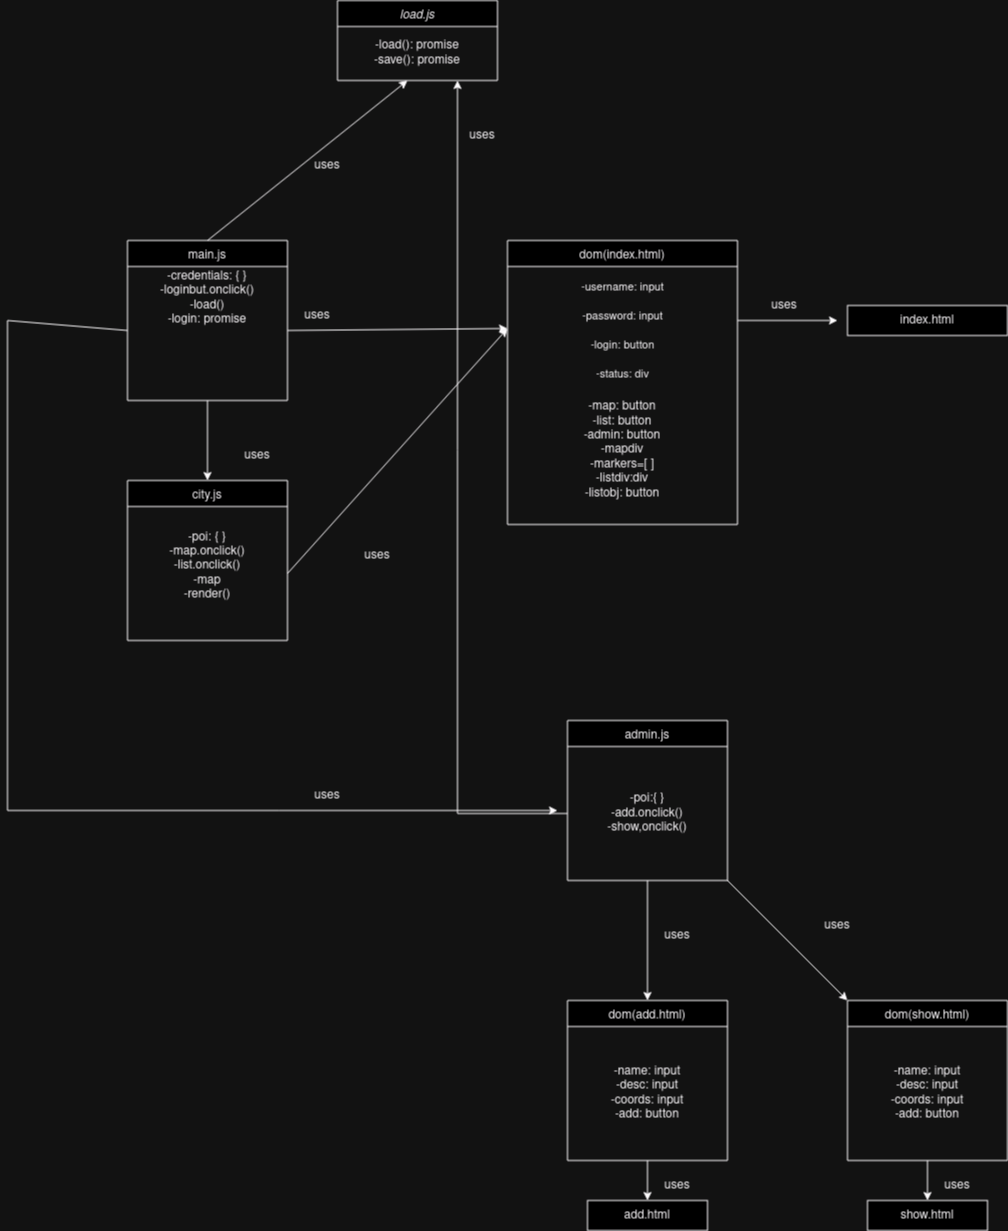

The diagram above was exported from draw.io. Its source (the exported page's mxGraphModel, read from the mxfile embedded in the PNG):
<mxGraphModel dx="1222" dy="630" grid="1" gridSize="10" guides="1" tooltips="1" connect="1" arrows="1" fold="1" page="1" pageScale="1" pageWidth="1654" pageHeight="2336" math="0" shadow="0">
  <root>
    <mxCell id="0" />
    <mxCell id="1" parent="0" />
    <mxCell id="DtwEOke8vEu6d52VTxxM-3" value="main.js" style="swimlane;fontStyle=0;align=center;verticalAlign=top;childLayout=stackLayout;horizontal=1;startSize=26;horizontalStack=0;resizeParent=1;resizeLast=0;collapsible=1;marginBottom=0;rounded=0;shadow=0;strokeWidth=1;" parent="1" vertex="1">
      <mxGeometry x="200" y="280" width="160" height="160" as="geometry">
        <mxRectangle x="130" y="380" width="160" height="26" as="alternateBounds" />
      </mxGeometry>
    </mxCell>
    <mxCell id="DtwEOke8vEu6d52VTxxM-4" value="-credentials: { }&lt;br&gt;-loginbut.onclick()&lt;br&gt;&lt;div&gt;-load()&lt;/div&gt;&lt;div&gt;-login: promise&lt;br&gt;&lt;/div&gt;" style="text;html=1;strokeColor=none;fillColor=none;align=center;verticalAlign=middle;whiteSpace=wrap;rounded=0;" parent="DtwEOke8vEu6d52VTxxM-3" vertex="1">
      <mxGeometry y="26" width="160" height="64" as="geometry" />
    </mxCell>
    <mxCell id="DtwEOke8vEu6d52VTxxM-7" value="" style="endArrow=classic;html=1;rounded=0;exitX=1;exitY=1;exitDx=0;exitDy=0;entryX=0;entryY=0.5;entryDx=0;entryDy=0;" parent="1" source="DtwEOke8vEu6d52VTxxM-4" target="DtwEOke8vEu6d52VTxxM-9" edge="1">
      <mxGeometry width="50" height="50" relative="1" as="geometry">
        <mxPoint x="390" y="460" as="sourcePoint" />
        <mxPoint x="440" y="370" as="targetPoint" />
      </mxGeometry>
    </mxCell>
    <mxCell id="DtwEOke8vEu6d52VTxxM-8" value="dom(index.html)" style="swimlane;fontStyle=0;align=center;verticalAlign=top;childLayout=stackLayout;horizontal=1;startSize=26;horizontalStack=0;resizeParent=1;resizeLast=0;collapsible=1;marginBottom=0;rounded=0;shadow=0;strokeWidth=1;" parent="1" vertex="1">
      <mxGeometry x="580" y="280" width="230" height="284" as="geometry">
        <mxRectangle x="130" y="380" width="160" height="26" as="alternateBounds" />
      </mxGeometry>
    </mxCell>
    <mxCell id="DtwEOke8vEu6d52VTxxM-9" value="&lt;span style=&quot;font-size: 11px;&quot;&gt;-username: input&lt;br&gt;-password: input&lt;br&gt;-login: button&lt;br&gt;-status: div&lt;br&gt;&lt;/span&gt;" style="text;strokeColor=none;fillColor=none;html=1;fontSize=24;fontStyle=0;verticalAlign=middle;align=center;" parent="DtwEOke8vEu6d52VTxxM-8" vertex="1">
      <mxGeometry y="26" width="230" height="124" as="geometry" />
    </mxCell>
    <mxCell id="DtwEOke8vEu6d52VTxxM-27" value="-map: button&lt;br&gt;-list: button&lt;br&gt;&lt;div&gt;-admin: button&lt;/div&gt;&lt;div&gt;-mapdiv&lt;/div&gt;&lt;div&gt;-markers=[ ]&lt;br&gt;&lt;/div&gt;&lt;div&gt;-listdiv:div&lt;br&gt;-listobj: button&lt;br&gt;&lt;br&gt;&lt;/div&gt;" style="text;html=1;strokeColor=none;fillColor=none;align=center;verticalAlign=middle;whiteSpace=wrap;rounded=0;" parent="DtwEOke8vEu6d52VTxxM-8" vertex="1">
      <mxGeometry y="150" width="230" height="134" as="geometry" />
    </mxCell>
    <mxCell id="DtwEOke8vEu6d52VTxxM-10" value="uses" style="text;html=1;strokeColor=none;fillColor=none;align=center;verticalAlign=middle;whiteSpace=wrap;rounded=0;" parent="1" vertex="1">
      <mxGeometry x="360" y="340" width="60" height="30" as="geometry" />
    </mxCell>
    <mxCell id="DtwEOke8vEu6d52VTxxM-11" value="uses" style="text;html=1;strokeColor=none;fillColor=none;align=center;verticalAlign=middle;whiteSpace=wrap;rounded=0;" parent="1" vertex="1">
      <mxGeometry x="827" y="330" width="60" height="30" as="geometry" />
    </mxCell>
    <mxCell id="DtwEOke8vEu6d52VTxxM-12" value="" style="rounded=0;whiteSpace=wrap;html=1;" parent="1" vertex="1">
      <mxGeometry x="920" y="345" width="160" height="30" as="geometry" />
    </mxCell>
    <mxCell id="DtwEOke8vEu6d52VTxxM-13" value="index.html" style="text;html=1;strokeColor=none;fillColor=none;align=center;verticalAlign=middle;whiteSpace=wrap;rounded=0;" parent="1" vertex="1">
      <mxGeometry x="940" y="345" width="120" height="30" as="geometry" />
    </mxCell>
    <mxCell id="DtwEOke8vEu6d52VTxxM-14" value="" style="endArrow=classic;html=1;rounded=0;" parent="1" edge="1">
      <mxGeometry width="50" height="50" relative="1" as="geometry">
        <mxPoint x="810" y="360" as="sourcePoint" />
        <mxPoint x="910" y="360" as="targetPoint" />
      </mxGeometry>
    </mxCell>
    <mxCell id="DtwEOke8vEu6d52VTxxM-15" value="" style="endArrow=classic;html=1;rounded=0;exitX=0.5;exitY=1;exitDx=0;exitDy=0;" parent="1" source="DtwEOke8vEu6d52VTxxM-3" edge="1">
      <mxGeometry width="50" height="50" relative="1" as="geometry">
        <mxPoint x="380" y="380" as="sourcePoint" />
        <mxPoint x="280" y="520" as="targetPoint" />
      </mxGeometry>
    </mxCell>
    <mxCell id="DtwEOke8vEu6d52VTxxM-16" value="city.js" style="swimlane;fontStyle=0;align=center;verticalAlign=top;childLayout=stackLayout;horizontal=1;startSize=26;horizontalStack=0;resizeParent=1;resizeLast=0;collapsible=1;marginBottom=0;rounded=0;shadow=0;strokeWidth=1;" parent="1" vertex="1">
      <mxGeometry x="200" y="520" width="160" height="160" as="geometry">
        <mxRectangle x="130" y="380" width="160" height="26" as="alternateBounds" />
      </mxGeometry>
    </mxCell>
    <mxCell id="DtwEOke8vEu6d52VTxxM-19" value="-poi: { }&lt;br&gt;-map.onclick()&lt;br&gt;&lt;div&gt;-list.onclick()&lt;/div&gt;&lt;div&gt;-map&lt;/div&gt;&lt;div&gt;-render()&lt;br&gt;&lt;/div&gt;&lt;div&gt;&lt;br&gt;&lt;/div&gt;" style="text;html=1;strokeColor=none;fillColor=none;align=center;verticalAlign=middle;whiteSpace=wrap;rounded=0;" parent="DtwEOke8vEu6d52VTxxM-16" vertex="1">
      <mxGeometry y="26" width="160" height="134" as="geometry" />
    </mxCell>
    <mxCell id="DtwEOke8vEu6d52VTxxM-20" value="uses" style="text;html=1;strokeColor=none;fillColor=none;align=center;verticalAlign=middle;whiteSpace=wrap;rounded=0;" parent="1" vertex="1">
      <mxGeometry x="420" y="580" width="60" height="30" as="geometry" />
    </mxCell>
    <mxCell id="DtwEOke8vEu6d52VTxxM-25" value="" style="endArrow=classic;html=1;rounded=0;exitX=1;exitY=0.5;exitDx=0;exitDy=0;entryX=0;entryY=0.5;entryDx=0;entryDy=0;" parent="1" source="DtwEOke8vEu6d52VTxxM-19" target="DtwEOke8vEu6d52VTxxM-9" edge="1">
      <mxGeometry width="50" height="50" relative="1" as="geometry">
        <mxPoint x="380" y="620" as="sourcePoint" />
        <mxPoint x="680" y="613" as="targetPoint" />
      </mxGeometry>
    </mxCell>
    <mxCell id="DtwEOke8vEu6d52VTxxM-46" value="uses" style="text;html=1;strokeColor=none;fillColor=none;align=center;verticalAlign=middle;whiteSpace=wrap;rounded=0;" parent="1" vertex="1">
      <mxGeometry x="300" y="480" width="60" height="30" as="geometry" />
    </mxCell>
    <mxCell id="DtwEOke8vEu6d52VTxxM-48" value="admin.js" style="swimlane;fontStyle=0;align=center;verticalAlign=top;childLayout=stackLayout;horizontal=1;startSize=26;horizontalStack=0;resizeParent=1;resizeLast=0;collapsible=1;marginBottom=0;rounded=0;shadow=0;strokeWidth=1;" parent="1" vertex="1">
      <mxGeometry x="640" y="760" width="160" height="160" as="geometry">
        <mxRectangle x="130" y="380" width="160" height="26" as="alternateBounds" />
      </mxGeometry>
    </mxCell>
    <mxCell id="DtwEOke8vEu6d52VTxxM-49" value="-poi:{ }&lt;br&gt;-add.onclick()&lt;br&gt;-show,onclick()" style="text;html=1;strokeColor=none;fillColor=none;align=center;verticalAlign=middle;whiteSpace=wrap;rounded=0;" parent="DtwEOke8vEu6d52VTxxM-48" vertex="1">
      <mxGeometry y="26" width="160" height="134" as="geometry" />
    </mxCell>
    <mxCell id="DtwEOke8vEu6d52VTxxM-50" value="" style="endArrow=classic;html=1;rounded=0;exitX=0.5;exitY=1;exitDx=0;exitDy=0;" parent="1" source="DtwEOke8vEu6d52VTxxM-48" edge="1">
      <mxGeometry width="50" height="50" relative="1" as="geometry">
        <mxPoint x="530" y="1080" as="sourcePoint" />
        <mxPoint x="720" y="1040" as="targetPoint" />
      </mxGeometry>
    </mxCell>
    <mxCell id="DtwEOke8vEu6d52VTxxM-51" value="" style="endArrow=classic;html=1;rounded=0;exitX=1;exitY=1;exitDx=0;exitDy=0;" parent="1" source="DtwEOke8vEu6d52VTxxM-48" edge="1">
      <mxGeometry width="50" height="50" relative="1" as="geometry">
        <mxPoint x="530" y="980" as="sourcePoint" />
        <mxPoint x="920" y="1040" as="targetPoint" />
      </mxGeometry>
    </mxCell>
    <mxCell id="DtwEOke8vEu6d52VTxxM-52" value="dom(add.html)" style="swimlane;fontStyle=0;align=center;verticalAlign=top;childLayout=stackLayout;horizontal=1;startSize=26;horizontalStack=0;resizeParent=1;resizeLast=0;collapsible=1;marginBottom=0;rounded=0;shadow=0;strokeWidth=1;" parent="1" vertex="1">
      <mxGeometry x="640" y="1040" width="160" height="160" as="geometry">
        <mxRectangle x="130" y="380" width="160" height="26" as="alternateBounds" />
      </mxGeometry>
    </mxCell>
    <mxCell id="DtwEOke8vEu6d52VTxxM-53" value="-name: input&lt;br&gt;-desc: input&lt;br&gt;-coords: input&lt;br&gt;-add: button&lt;br&gt;" style="text;html=1;strokeColor=none;fillColor=none;align=center;verticalAlign=middle;whiteSpace=wrap;rounded=0;" parent="DtwEOke8vEu6d52VTxxM-52" vertex="1">
      <mxGeometry y="26" width="160" height="134" as="geometry" />
    </mxCell>
    <mxCell id="DtwEOke8vEu6d52VTxxM-54" value="" style="endArrow=classic;html=1;rounded=0;exitX=0.5;exitY=0;exitDx=0;exitDy=0;" parent="1" source="DtwEOke8vEu6d52VTxxM-3" edge="1">
      <mxGeometry width="50" height="50" relative="1" as="geometry">
        <mxPoint x="530" y="260" as="sourcePoint" />
        <mxPoint x="480" y="120" as="targetPoint" />
      </mxGeometry>
    </mxCell>
    <mxCell id="DtwEOke8vEu6d52VTxxM-55" value="load.js" style="swimlane;fontStyle=2;align=center;verticalAlign=top;childLayout=stackLayout;horizontal=1;startSize=26;horizontalStack=0;resizeParent=1;resizeLast=0;collapsible=1;marginBottom=0;rounded=0;shadow=0;strokeWidth=1;" parent="1" vertex="1">
      <mxGeometry x="410" y="40" width="160" height="80" as="geometry">
        <mxRectangle x="230" y="140" width="160" height="26" as="alternateBounds" />
      </mxGeometry>
    </mxCell>
    <mxCell id="DtwEOke8vEu6d52VTxxM-56" value="&lt;div&gt;-load(): promise&lt;/div&gt;&lt;div&gt;-save(): promise&lt;br&gt;&lt;/div&gt;" style="text;html=1;strokeColor=none;fillColor=none;align=center;verticalAlign=middle;whiteSpace=wrap;rounded=0;" parent="DtwEOke8vEu6d52VTxxM-55" vertex="1">
      <mxGeometry y="26" width="160" height="54" as="geometry" />
    </mxCell>
    <mxCell id="DtwEOke8vEu6d52VTxxM-57" value="dom(show.html)" style="swimlane;fontStyle=0;align=center;verticalAlign=top;childLayout=stackLayout;horizontal=1;startSize=26;horizontalStack=0;resizeParent=1;resizeLast=0;collapsible=1;marginBottom=0;rounded=0;shadow=0;strokeWidth=1;" parent="1" vertex="1">
      <mxGeometry x="920" y="1040" width="160" height="160" as="geometry">
        <mxRectangle x="130" y="380" width="160" height="26" as="alternateBounds" />
      </mxGeometry>
    </mxCell>
    <mxCell id="DtwEOke8vEu6d52VTxxM-58" value="-name: input&lt;br&gt;-desc: input&lt;br&gt;-coords: input&lt;br&gt;-add: button&lt;br&gt;" style="text;html=1;strokeColor=none;fillColor=none;align=center;verticalAlign=middle;whiteSpace=wrap;rounded=0;" parent="DtwEOke8vEu6d52VTxxM-57" vertex="1">
      <mxGeometry y="26" width="160" height="134" as="geometry" />
    </mxCell>
    <mxCell id="DtwEOke8vEu6d52VTxxM-59" value="" style="endArrow=classic;html=1;rounded=0;exitX=0.5;exitY=1;exitDx=0;exitDy=0;" parent="1" source="DtwEOke8vEu6d52VTxxM-53" edge="1">
      <mxGeometry width="50" height="50" relative="1" as="geometry">
        <mxPoint x="530" y="1020" as="sourcePoint" />
        <mxPoint x="720" y="1240" as="targetPoint" />
      </mxGeometry>
    </mxCell>
    <mxCell id="DtwEOke8vEu6d52VTxxM-60" value="" style="rounded=0;whiteSpace=wrap;html=1;" parent="1" vertex="1">
      <mxGeometry x="660" y="1240" width="120" height="30" as="geometry" />
    </mxCell>
    <mxCell id="DtwEOke8vEu6d52VTxxM-61" value="add.html" style="text;html=1;strokeColor=none;fillColor=none;align=center;verticalAlign=middle;whiteSpace=wrap;rounded=0;" parent="1" vertex="1">
      <mxGeometry x="690" y="1240" width="60" height="30" as="geometry" />
    </mxCell>
    <mxCell id="DtwEOke8vEu6d52VTxxM-62" value="" style="endArrow=classic;html=1;rounded=0;exitX=0.5;exitY=1;exitDx=0;exitDy=0;" parent="1" source="DtwEOke8vEu6d52VTxxM-58" edge="1">
      <mxGeometry width="50" height="50" relative="1" as="geometry">
        <mxPoint x="530" y="1020" as="sourcePoint" />
        <mxPoint x="1000" y="1240" as="targetPoint" />
      </mxGeometry>
    </mxCell>
    <mxCell id="DtwEOke8vEu6d52VTxxM-63" value="" style="rounded=0;whiteSpace=wrap;html=1;" parent="1" vertex="1">
      <mxGeometry x="940" y="1240" width="120" height="30" as="geometry" />
    </mxCell>
    <mxCell id="DtwEOke8vEu6d52VTxxM-64" value="show.html" style="text;html=1;strokeColor=none;fillColor=none;align=center;verticalAlign=middle;whiteSpace=wrap;rounded=0;" parent="1" vertex="1">
      <mxGeometry x="970" y="1240" width="60" height="30" as="geometry" />
    </mxCell>
    <mxCell id="DtwEOke8vEu6d52VTxxM-65" style="edgeStyle=orthogonalEdgeStyle;rounded=0;orthogonalLoop=1;jettySize=auto;html=1;entryX=0.75;entryY=1;entryDx=0;entryDy=0;" parent="1" source="DtwEOke8vEu6d52VTxxM-49" target="DtwEOke8vEu6d52VTxxM-55" edge="1">
      <mxGeometry relative="1" as="geometry" />
    </mxCell>
    <mxCell id="DtwEOke8vEu6d52VTxxM-66" value="uses" style="text;html=1;strokeColor=none;fillColor=none;align=center;verticalAlign=middle;whiteSpace=wrap;rounded=0;" parent="1" vertex="1">
      <mxGeometry x="525" y="160" width="60" height="30" as="geometry" />
    </mxCell>
    <mxCell id="DtwEOke8vEu6d52VTxxM-71" value="uses" style="text;html=1;strokeColor=none;fillColor=none;align=center;verticalAlign=middle;whiteSpace=wrap;rounded=0;" parent="1" vertex="1">
      <mxGeometry x="880" y="950" width="60" height="30" as="geometry" />
    </mxCell>
    <mxCell id="DtwEOke8vEu6d52VTxxM-76" value="uses" style="text;html=1;strokeColor=none;fillColor=none;align=center;verticalAlign=middle;whiteSpace=wrap;rounded=0;" parent="1" vertex="1">
      <mxGeometry x="720" y="1210" width="60" height="30" as="geometry" />
    </mxCell>
    <mxCell id="DtwEOke8vEu6d52VTxxM-77" value="uses" style="text;html=1;strokeColor=none;fillColor=none;align=center;verticalAlign=middle;whiteSpace=wrap;rounded=0;" parent="1" vertex="1">
      <mxGeometry x="1000" y="1210" width="60" height="30" as="geometry" />
    </mxCell>
    <mxCell id="DtwEOke8vEu6d52VTxxM-78" value="uses" style="text;html=1;strokeColor=none;fillColor=none;align=center;verticalAlign=middle;whiteSpace=wrap;rounded=0;" parent="1" vertex="1">
      <mxGeometry x="720" y="960" width="60" height="30" as="geometry" />
    </mxCell>
    <mxCell id="DtwEOke8vEu6d52VTxxM-79" value="uses" style="text;html=1;strokeColor=none;fillColor=none;align=center;verticalAlign=middle;whiteSpace=wrap;rounded=0;" parent="1" vertex="1">
      <mxGeometry x="370" y="190" width="60" height="30" as="geometry" />
    </mxCell>
    <mxCell id="DtwEOke8vEu6d52VTxxM-83" value="" style="endArrow=classic;html=1;rounded=0;exitX=0;exitY=1;exitDx=0;exitDy=0;" parent="1" source="DtwEOke8vEu6d52VTxxM-4" edge="1">
      <mxGeometry width="50" height="50" relative="1" as="geometry">
        <mxPoint x="580" y="690" as="sourcePoint" />
        <mxPoint x="630" y="850" as="targetPoint" />
        <Array as="points">
          <mxPoint x="80" y="360" />
          <mxPoint x="80" y="850" />
        </Array>
      </mxGeometry>
    </mxCell>
    <mxCell id="DtwEOke8vEu6d52VTxxM-84" value="uses" style="text;html=1;strokeColor=none;fillColor=none;align=center;verticalAlign=middle;whiteSpace=wrap;rounded=0;" parent="1" vertex="1">
      <mxGeometry x="370" y="820" width="60" height="30" as="geometry" />
    </mxCell>
  </root>
</mxGraphModel>